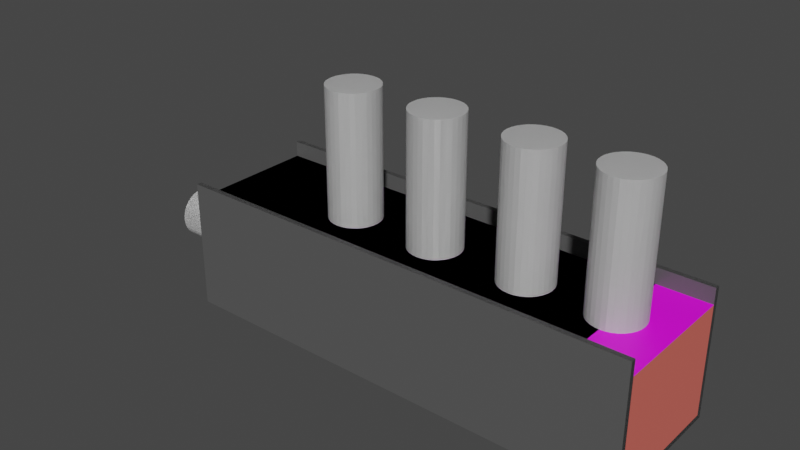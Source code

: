 # Source: rj45_3FB-3MB.blend  (saved by Blender 3.2.14; exported with 4.5.12 LTS)
import bpy
from mathutils import Matrix  # noqa: F401  (used for matrix-valued properties, if any)

bpy.ops.wm.read_factory_settings(use_empty=True)
scene = bpy.context.scene
scene.name = 'Scene'

# ---- collections
col_base = bpy.data.collections.new('base'); scene.collection.children.link(col_base)
col_cables_002 = bpy.data.collections.new('cables.002'); col_base.children.link(col_cables_002)
col_box_002 = bpy.data.collections.new('box.002'); col_base.children.link(col_box_002)
col_rj45_3fb_3mb = bpy.data.collections.new('rj45_3FB-3MB'); scene.collection.children.link(col_rj45_3fb_3mb)
col_3fb_reversed = bpy.data.collections.new('3FB-reversed'); scene.collection.children.link(col_3fb_reversed)
col_rj45_3fb_3mb_reversed = bpy.data.collections.new('rj45_3FB-3MB-reversed'); scene.collection.children.link(col_rj45_3fb_3mb_reversed)

# ---- images (referenced by path relative to the original .blend; pixels are not part of the script)
import os
ASSET_DIR = os.environ.get("B2B_ASSET_DIR", "")  # directory of the original .blend (textures are referenced by path, not embedded)
HERE = os.path.dirname(os.path.abspath(__file__))  # packed textures are extracted next to this script under _unpacked/

def load_image(name, relpath, width, height, colorspace="sRGB"):
    """Load a texture the original file referenced (path relative to the .blend, or extracted next to this script)."""
    p = next((c for c in (os.path.join(HERE, relpath), os.path.join(ASSET_DIR, relpath)) if relpath and os.path.exists(c)), "")
    if p:
        img = bpy.data.images.load(p, check_existing=True)
        img.name = name
    else:  # same state as the original file: an image datablock whose file is absent (Cycles renders it pink)
        img = bpy.data.images.new(name, width, height)
        img.source = "FILE"
        img.filepath = "//" + (relpath or name)
    img.colorspace_settings.name = colorspace
    return img
img_3fb_top_jpg = load_image('3fb-top.jpg', 'ref/3fb-top.jpg', 1024, 1024, 'sRGB')

# ---- materials (node trees are filled in below, after node groups)
mat_clearence = bpy.data.materials.new('clearence')
mat_clearence.use_transparent_shadow = False
mat_clearence.diffuse_color = (0.6038, 0.6038, 0.6038, 0.1357)
mat_shroud = bpy.data.materials.new('shroud')
mat_shroud.alpha_threshold = 0.0
mat_shroud.use_transparent_shadow = False
mat_shroud.diffuse_color = (0.0291, 0.0291, 0.0291, 1.0)
mat_shroud.line_color = (0.0, 0.0, 0.0, 1.0)
mat_core = bpy.data.materials.new('core')
mat_core.alpha_threshold = 0.0
mat_core.use_transparent_shadow = False
mat_core.diffuse_color = (0.8, 0.06279, 0.06279, 1.0)
mat_core.line_color = (0.0, 0.0, 0.0, 1.0)
mat_material_002 = bpy.data.materials.new('Material.002')
mat_material_002.use_transparent_shadow = False

# ---- material node trees
mat_clearence.use_nodes = True; mat_clearence.node_tree.nodes.clear()
_N = mat_clearence.node_tree.nodes; _L = mat_clearence.node_tree.links
n0 = _N.new('ShaderNodeBsdfPrincipled'); n0.name = 'Principled BSDF'; n0.location = (10, 300)
n0.distribution = 'GGX'
n0.subsurface_method = 'RANDOM_WALK_SKIN'
n0.inputs[0].default_value = (0.8, 0.8, 0.8, 0.2143)
n0.inputs[3].default_value = 1.45
n0.inputs[27].default_value = (0.0, 0.0, 0.0, 1.0)
n0.inputs[28].default_value = 1.0
n1 = _N.new('ShaderNodeOutputMaterial'); n1.name = 'Material Output'; n1.location = (300, 300)
_L.new(n0.outputs[0], n1.inputs[0])
n1.is_active_output = True
mat_shroud.use_nodes = True; mat_shroud.node_tree.nodes.clear()
_N = mat_shroud.node_tree.nodes; _L = mat_shroud.node_tree.links
n0 = _N.new('ShaderNodeOutputMaterial'); n0.name = 'Material Output'; n0.location = (300, 300)
n1 = _N.new('ShaderNodeBsdfPrincipled'); n1.name = 'Principled BSDF'; n1.location = (10, 300)
n1.distribution = 'GGX'
n1.subsurface_method = 'BURLEY'
n1.inputs[0].default_value = (0.09851, 0.09851, 0.09851, 1.0)
n1.inputs[2].default_value = 0.4
n1.inputs[3].default_value = 1.45
n1.inputs[27].default_value = (0.0, 0.0, 0.0, 1.0)
n1.inputs[28].default_value = 1.0
_L.new(n1.outputs[0], n0.inputs[0])
n0.is_active_output = True
mat_core.use_nodes = True; mat_core.node_tree.nodes.clear()
_N = mat_core.node_tree.nodes; _L = mat_core.node_tree.links
n0 = _N.new('ShaderNodeOutputMaterial'); n0.name = 'Material Output'; n0.location = (300, 300)
n1 = _N.new('ShaderNodeBsdfPrincipled'); n1.name = 'Principled BSDF'; n1.location = (10, 300)
n1.distribution = 'GGX'
n1.subsurface_method = 'BURLEY'
n1.inputs[0].default_value = (0.8, 0.1554, 0.1222, 1.0)
n1.inputs[2].default_value = 0.4
n1.inputs[3].default_value = 1.45
n1.inputs[27].default_value = (0.0, 0.0, 0.0, 1.0)
n1.inputs[28].default_value = 1.0
_L.new(n1.outputs[0], n0.inputs[0])
n0.is_active_output = True
mat_material_002.use_nodes = True; mat_material_002.node_tree.nodes.clear()
_N = mat_material_002.node_tree.nodes; _L = mat_material_002.node_tree.links
n0 = _N.new('ShaderNodeBsdfPrincipled'); n0.name = 'Principled BSDF'; n0.location = (10, 300)
n0.distribution = 'GGX'
n0.subsurface_method = 'RANDOM_WALK_SKIN'
n0.inputs[3].default_value = 1.45
n0.inputs[27].default_value = (0.0, 0.0, 0.0, 1.0)
n0.inputs[28].default_value = 1.0
n1 = _N.new('ShaderNodeOutputMaterial'); n1.name = 'Material Output'; n1.location = (300, 300)
n2 = _N.new('ShaderNodeTexImage'); n2.name = 'Image Texture'; n2.location = (-280, 280)
n2.image = img_3fb_top_jpg
_L.new(n0.outputs[0], n1.inputs[0])
_L.new(n2.outputs[0], n0.inputs[0])
n1.is_active_output = True

# ---- world
world_world = bpy.data.worlds.new('World'); scene.world = world_world
world_world.use_nodes = True; world_world.node_tree.nodes.clear()
_N = world_world.node_tree.nodes; _L = world_world.node_tree.links
n0 = _N.new('ShaderNodeOutputWorld'); n0.name = 'World Output'; n0.location = (300, 300)
n1 = _N.new('ShaderNodeBackground'); n1.name = 'Background'; n1.location = (10, 300)
n1.inputs[0].default_value = (0.05088, 0.05088, 0.05088, 1.0)
_L.new(n1.outputs[0], n0.inputs[0])
n0.is_active_output = True
world_world.color = (0.05088, 0.05088, 0.05088)
world_world.use_sun_shadow = False
world_world.sun_shadow_jitter_overblur = 0.0

# ---- meshes
me_cylinder_010 = bpy.data.meshes.new('Cylinder.010')
me_cylinder_010.from_pydata([(0.0, 0.01, -0.025), (0.0, 0.01, 0.025), (0.001951, 0.009808, -0.025), (0.001951, 0.009808, 0.025), (0.003827, 0.009239, -0.025), (0.003827, 0.009239, 0.025), (0.005556, 0.008315, -0.025), (0.005556, 0.008315, 0.025), (0.007071, 0.007071, -0.025), (0.007071, 0.007071, 0.025), (0.008315, 0.005556, -0.025), (0.008315, 0.005556, 0.025), (0.009239, 0.003827, -0.025), (0.009239, 0.003827, 0.025), (0.009808, 0.001951, -0.025), (0.009808, 0.001951, 0.025), (0.01, 7.55e-10, -0.025), (0.01, 7.55e-10, 0.025), (0.009808, -0.001951, -0.025), (0.009808, -0.001951, 0.025), (0.009239, -0.003827, -0.025), (0.009239, -0.003827, 0.025), (0.008315, -0.005556, -0.025), (0.008315, -0.005556, 0.025), (0.007071, -0.007071, -0.025), (0.007071, -0.007071, 0.025), (0.005556, -0.008315, -0.025), (0.005556, -0.008315, 0.025), (0.003827, -0.009239, -0.025), (0.003827, -0.009239, 0.025), (0.001951, -0.009808, -0.025), (0.001951, -0.009808, 0.025), (-3.258e-09, -0.01, -0.025), (-3.258e-09, -0.01, 0.025), (-0.001951, -0.009808, -0.025), (-0.001951, -0.009808, 0.025), (-0.003827, -0.009239, -0.025), (-0.003827, -0.009239, 0.025), (-0.005556, -0.008315, -0.025), (-0.005556, -0.008315, 0.025), (-0.007071, -0.007071, -0.025), (-0.007071, -0.007071, 0.025), (-0.008315, -0.005556, -0.025), (-0.008315, -0.005556, 0.025), (-0.009239, -0.003827, -0.025), (-0.009239, -0.003827, 0.025), (-0.009808, -0.001951, -0.025), (-0.009808, -0.001951, 0.025), (-0.01, 9.656e-09, -0.025), (-0.01, 9.656e-09, 0.025), (-0.009808, 0.001951, -0.025), (-0.009808, 0.001951, 0.025), (-0.009239, 0.003827, -0.025), (-0.009239, 0.003827, 0.025), (-0.008315, 0.005556, -0.025), (-0.008315, 0.005556, 0.025), (-0.007071, 0.007071, -0.025), (-0.007071, 0.007071, 0.025), (-0.005556, 0.008315, -0.025), (-0.005556, 0.008315, 0.025), (-0.003827, 0.009239, -0.025), (-0.003827, 0.009239, 0.025), (-0.001951, 0.009808, -0.025), (-0.001951, 0.009808, 0.025)], [], [(0, 1, 3, 2), (2, 3, 5, 4), (4, 5, 7, 6), (6, 7, 9, 8), (8, 9, 11, 10), (10, 11, 13, 12), (12, 13, 15, 14), (14, 15, 17, 16), (16, 17, 19, 18), (18, 19, 21, 20), (20, 21, 23, 22), (22, 23, 25, 24), (24, 25, 27, 26), (26, 27, 29, 28), (28, 29, 31, 30), (30, 31, 33, 32), (32, 33, 35, 34), (34, 35, 37, 36), (36, 37, 39, 38), (38, 39, 41, 40), (40, 41, 43, 42), (42, 43, 45, 44), (44, 45, 47, 46), (46, 47, 49, 48), (48, 49, 51, 50), (50, 51, 53, 52), (52, 53, 55, 54), (54, 55, 57, 56), (56, 57, 59, 58), (58, 59, 61, 60), (3, 1, 63, 61, 59, 57, 55, 53, 51, 49, 47, 45, 43, 41, 39, 37, 35, 33, 31, 29, 27, 25, 23, 21, 19, 17, 15, 13, 11, 9, 7, 5), (60, 61, 63, 62), (62, 63, 1, 0), (0, 2, 4, 6, 8, 10, 12, 14, 16, 18, 20, 22, 24, 26, 28, 30, 32, 34, 36, 38, 40, 42, 44, 46, 48, 50, 52, 54, 56, 58, 60, 62)])
_uv = me_cylinder_010.uv_layers.new(name='UVMap')
_uv.uv.foreach_set('vector', [1.0, 0.5, 1.0, 1.0, 0.9688, 1.0, 0.9688, 0.5, 0.9688, 0.5, 0.9688, 1.0, 0.9375, 1.0, 0.9375, 0.5, 0.9375, 0.5, 0.9375, 1.0, 0.9062, 1.0, 0.9062, 0.5, 0.9062, 0.5, 0.9062, 1.0, 0.875, 1.0, 0.875, 0.5, 0.875, 0.5, 0.875, 1.0, 0.8438, 1.0, 0.8438, 0.5, 0.8438, 0.5, 0.8438, 1.0, 0.8125, 1.0, 0.8125, 0.5, 0.8125, 0.5, 0.8125, 1.0, 0.7812, 1.0, 0.7812, 0.5, 0.7812, 0.5, 0.7812, 1.0, 0.75, 1.0, 0.75, 0.5, 0.75, 0.5, 0.75, 1.0, 0.7188, 1.0, 0.7188, 0.5, 0.7188, 0.5, 0.7188, 1.0, 0.6875, 1.0, 0.6875, 0.5, 0.6875, 0.5, 0.6875, 1.0, 0.6562, 1.0, 0.6562, 0.5, 0.6562, 0.5, 0.6562, 1.0, 0.625, 1.0, 0.625, 0.5, 0.625, 0.5, 0.625, 1.0, 0.5938, 1.0, 0.5938, 0.5, 0.5938, 0.5, 0.5938, 1.0, 0.5625, 1.0, 0.5625, 0.5, 0.5625, 0.5, 0.5625, 1.0, 0.5312, 1.0, 0.5312, 0.5, 0.5312, 0.5, 0.5312, 1.0, 0.5, 1.0, 0.5, 0.5, 0.5, 0.5, 0.5, 1.0, 0.4688, 1.0, 0.4688, 0.5, 0.4688, 0.5, 0.4688, 1.0, 0.4375, 1.0, 0.4375, 0.5, 0.4375, 0.5, 0.4375, 1.0, 0.4062, 1.0, 0.4062, 0.5, 0.4062, 0.5, 0.4062, 1.0, 0.375, 1.0, 0.375, 0.5, 0.375, 0.5, 0.375, 1.0, 0.3438, 1.0, 0.3438, 0.5, 0.3438, 0.5, 0.3438, 1.0, 0.3125, 1.0, 0.3125, 0.5, 0.3125, 0.5, 0.3125, 1.0, 0.2812, 1.0, 0.2812, 0.5, 0.2812, 0.5, 0.2812, 1.0, 0.25, 1.0, 0.25, 0.5, 0.25, 0.5, 0.25, 1.0, 0.2188, 1.0, 0.2188, 0.5, 0.2188, 0.5, 0.2188, 1.0, 0.1875, 1.0, 0.1875, 0.5, 0.1875, 0.5, 0.1875, 1.0, 0.1562, 1.0, 0.1562, 0.5, 0.1562, 0.5, 0.1562, 1.0, 0.125, 1.0, 0.125, 0.5, 0.125, 0.5, 0.125, 1.0, 0.09375, 1.0, 0.09375, 0.5, 0.09375, 0.5, 0.09375, 1.0, 0.0625, 1.0, 0.0625, 0.5, 0.2968, 0.4854, 0.25, 0.49, 0.2032, 0.4854, 0.1582, 0.4717, 0.1167, 0.4496, 0.08029, 0.4197, 0.05045, 0.3833, 0.02827, 0.3418, 0.01461, 0.2968, 0.01, 0.25, 0.01461, 0.2032, 0.02827, 0.1582, 0.05045, 0.1167, 0.08029, 0.08029, 0.1167, 0.05045, 0.1582, 0.02827, 0.2032, 0.01461, 0.25, 0.01, 0.2968, 0.01461, 0.3418, 0.02827, 0.3833, 0.05045, 0.4197, 0.08029, 0.4496, 0.1167, 0.4717, 0.1582, 0.4854, 0.2032, 0.49, 0.25, 0.4854, 0.2968, 0.4717, 0.3418, 0.4496, 0.3833, 0.4197, 0.4197, 0.3833, 0.4496, 0.3418, 0.4717, 0.0625, 0.5, 0.0625, 1.0, 0.03125, 1.0, 0.03125, 0.5, 0.03125, 0.5, 0.03125, 1.0, 0.0, 1.0, 0.0, 0.5, 0.75, 0.49, 0.7968, 0.4854, 0.8418, 0.4717, 0.8833, 0.4496, 0.9197, 0.4197, 0.9496, 0.3833, 0.9717, 0.3418, 0.9854, 0.2968, 0.99, 0.25, 0.9854, 0.2032, 0.9717, 0.1582, 0.9496, 0.1167, 0.9197, 0.08029, 0.8833, 0.05045, 0.8418, 0.02827, 0.7968, 0.01461, 0.75, 0.01, 0.7032, 0.01461, 0.6582, 0.02827, 0.6167, 0.05045, 0.5803, 0.08029, 0.5504, 0.1167, 0.5283, 0.1582, 0.5146, 0.2032, 0.51, 0.25, 0.5146, 0.2968, 0.5283, 0.3418, 0.5504, 0.3833, 0.5803, 0.4197, 0.6167, 0.4496, 0.6582, 0.4717, 0.7032, 0.4854])
me_cylinder_010.materials.append(mat_clearence)
me_cylinder_010.use_remesh_fix_poles = True
me_cylinder_010.use_remesh_preserve_attributes = False
me_cylinder_010.use_mirror_vertex_groups = False
me_cylinder_010.update()
me_cylinder_011 = bpy.data.meshes.new('Cylinder.011')
me_cylinder_011.from_pydata([(0.0, 0.01, -0.025), (0.0, 0.01, 0.025), (0.001951, 0.009808, -0.025), (0.001951, 0.009808, 0.025), (0.003827, 0.009239, -0.025), (0.003827, 0.009239, 0.025), (0.005556, 0.008315, -0.025), (0.005556, 0.008315, 0.025), (0.007071, 0.007071, -0.025), (0.007071, 0.007071, 0.025), (0.008315, 0.005556, -0.025), (0.008315, 0.005556, 0.025), (0.009239, 0.003827, -0.025), (0.009239, 0.003827, 0.025), (0.009808, 0.001951, -0.025), (0.009808, 0.001951, 0.025), (0.01, 7.55e-10, -0.025), (0.01, 7.55e-10, 0.025), (0.009808, -0.001951, -0.025), (0.009808, -0.001951, 0.025), (0.009239, -0.003827, -0.025), (0.009239, -0.003827, 0.025), (0.008315, -0.005556, -0.025), (0.008315, -0.005556, 0.025), (0.007071, -0.007071, -0.025), (0.007071, -0.007071, 0.025), (0.005556, -0.008315, -0.025), (0.005556, -0.008315, 0.025), (0.003827, -0.009239, -0.025), (0.003827, -0.009239, 0.025), (0.001951, -0.009808, -0.025), (0.001951, -0.009808, 0.025), (-3.258e-09, -0.01, -0.025), (-3.258e-09, -0.01, 0.025), (-0.001951, -0.009808, -0.025), (-0.001951, -0.009808, 0.025), (-0.003827, -0.009239, -0.025), (-0.003827, -0.009239, 0.025), (-0.005556, -0.008315, -0.025), (-0.005556, -0.008315, 0.025), (-0.007071, -0.007071, -0.025), (-0.007071, -0.007071, 0.025), (-0.008315, -0.005556, -0.025), (-0.008315, -0.005556, 0.025), (-0.009239, -0.003827, -0.025), (-0.009239, -0.003827, 0.025), (-0.009808, -0.001951, -0.025), (-0.009808, -0.001951, 0.025), (-0.01, 9.656e-09, -0.025), (-0.01, 9.656e-09, 0.025), (-0.009808, 0.001951, -0.025), (-0.009808, 0.001951, 0.025), (-0.009239, 0.003827, -0.025), (-0.009239, 0.003827, 0.025), (-0.008315, 0.005556, -0.025), (-0.008315, 0.005556, 0.025), (-0.007071, 0.007071, -0.025), (-0.007071, 0.007071, 0.025), (-0.005556, 0.008315, -0.025), (-0.005556, 0.008315, 0.025), (-0.003827, 0.009239, -0.025), (-0.003827, 0.009239, 0.025), (-0.001951, 0.009808, -0.025), (-0.001951, 0.009808, 0.025)], [], [(0, 1, 3, 2), (2, 3, 5, 4), (4, 5, 7, 6), (6, 7, 9, 8), (8, 9, 11, 10), (10, 11, 13, 12), (12, 13, 15, 14), (14, 15, 17, 16), (16, 17, 19, 18), (18, 19, 21, 20), (20, 21, 23, 22), (22, 23, 25, 24), (24, 25, 27, 26), (26, 27, 29, 28), (28, 29, 31, 30), (30, 31, 33, 32), (32, 33, 35, 34), (34, 35, 37, 36), (36, 37, 39, 38), (38, 39, 41, 40), (40, 41, 43, 42), (42, 43, 45, 44), (44, 45, 47, 46), (46, 47, 49, 48), (48, 49, 51, 50), (50, 51, 53, 52), (52, 53, 55, 54), (54, 55, 57, 56), (56, 57, 59, 58), (58, 59, 61, 60), (3, 1, 63, 61, 59, 57, 55, 53, 51, 49, 47, 45, 43, 41, 39, 37, 35, 33, 31, 29, 27, 25, 23, 21, 19, 17, 15, 13, 11, 9, 7, 5), (60, 61, 63, 62), (62, 63, 1, 0), (0, 2, 4, 6, 8, 10, 12, 14, 16, 18, 20, 22, 24, 26, 28, 30, 32, 34, 36, 38, 40, 42, 44, 46, 48, 50, 52, 54, 56, 58, 60, 62)])
_uv = me_cylinder_011.uv_layers.new(name='UVMap')
_uv.uv.foreach_set('vector', [1.0, 0.5, 1.0, 1.0, 0.9688, 1.0, 0.9688, 0.5, 0.9688, 0.5, 0.9688, 1.0, 0.9375, 1.0, 0.9375, 0.5, 0.9375, 0.5, 0.9375, 1.0, 0.9062, 1.0, 0.9062, 0.5, 0.9062, 0.5, 0.9062, 1.0, 0.875, 1.0, 0.875, 0.5, 0.875, 0.5, 0.875, 1.0, 0.8438, 1.0, 0.8438, 0.5, 0.8438, 0.5, 0.8438, 1.0, 0.8125, 1.0, 0.8125, 0.5, 0.8125, 0.5, 0.8125, 1.0, 0.7812, 1.0, 0.7812, 0.5, 0.7812, 0.5, 0.7812, 1.0, 0.75, 1.0, 0.75, 0.5, 0.75, 0.5, 0.75, 1.0, 0.7188, 1.0, 0.7188, 0.5, 0.7188, 0.5, 0.7188, 1.0, 0.6875, 1.0, 0.6875, 0.5, 0.6875, 0.5, 0.6875, 1.0, 0.6562, 1.0, 0.6562, 0.5, 0.6562, 0.5, 0.6562, 1.0, 0.625, 1.0, 0.625, 0.5, 0.625, 0.5, 0.625, 1.0, 0.5938, 1.0, 0.5938, 0.5, 0.5938, 0.5, 0.5938, 1.0, 0.5625, 1.0, 0.5625, 0.5, 0.5625, 0.5, 0.5625, 1.0, 0.5312, 1.0, 0.5312, 0.5, 0.5312, 0.5, 0.5312, 1.0, 0.5, 1.0, 0.5, 0.5, 0.5, 0.5, 0.5, 1.0, 0.4688, 1.0, 0.4688, 0.5, 0.4688, 0.5, 0.4688, 1.0, 0.4375, 1.0, 0.4375, 0.5, 0.4375, 0.5, 0.4375, 1.0, 0.4062, 1.0, 0.4062, 0.5, 0.4062, 0.5, 0.4062, 1.0, 0.375, 1.0, 0.375, 0.5, 0.375, 0.5, 0.375, 1.0, 0.3438, 1.0, 0.3438, 0.5, 0.3438, 0.5, 0.3438, 1.0, 0.3125, 1.0, 0.3125, 0.5, 0.3125, 0.5, 0.3125, 1.0, 0.2812, 1.0, 0.2812, 0.5, 0.2812, 0.5, 0.2812, 1.0, 0.25, 1.0, 0.25, 0.5, 0.25, 0.5, 0.25, 1.0, 0.2188, 1.0, 0.2188, 0.5, 0.2188, 0.5, 0.2188, 1.0, 0.1875, 1.0, 0.1875, 0.5, 0.1875, 0.5, 0.1875, 1.0, 0.1562, 1.0, 0.1562, 0.5, 0.1562, 0.5, 0.1562, 1.0, 0.125, 1.0, 0.125, 0.5, 0.125, 0.5, 0.125, 1.0, 0.09375, 1.0, 0.09375, 0.5, 0.09375, 0.5, 0.09375, 1.0, 0.0625, 1.0, 0.0625, 0.5, 0.2968, 0.4854, 0.25, 0.49, 0.2032, 0.4854, 0.1582, 0.4717, 0.1167, 0.4496, 0.08029, 0.4197, 0.05045, 0.3833, 0.02827, 0.3418, 0.01461, 0.2968, 0.01, 0.25, 0.01461, 0.2032, 0.02827, 0.1582, 0.05045, 0.1167, 0.08029, 0.08029, 0.1167, 0.05045, 0.1582, 0.02827, 0.2032, 0.01461, 0.25, 0.01, 0.2968, 0.01461, 0.3418, 0.02827, 0.3833, 0.05045, 0.4197, 0.08029, 0.4496, 0.1167, 0.4717, 0.1582, 0.4854, 0.2032, 0.49, 0.25, 0.4854, 0.2968, 0.4717, 0.3418, 0.4496, 0.3833, 0.4197, 0.4197, 0.3833, 0.4496, 0.3418, 0.4717, 0.0625, 0.5, 0.0625, 1.0, 0.03125, 1.0, 0.03125, 0.5, 0.03125, 0.5, 0.03125, 1.0, 0.0, 1.0, 0.0, 0.5, 0.75, 0.49, 0.7968, 0.4854, 0.8418, 0.4717, 0.8833, 0.4496, 0.9197, 0.4197, 0.9496, 0.3833, 0.9717, 0.3418, 0.9854, 0.2968, 0.99, 0.25, 0.9854, 0.2032, 0.9717, 0.1582, 0.9496, 0.1167, 0.9197, 0.08029, 0.8833, 0.05045, 0.8418, 0.02827, 0.7968, 0.01461, 0.75, 0.01, 0.7032, 0.01461, 0.6582, 0.02827, 0.6167, 0.05045, 0.5803, 0.08029, 0.5504, 0.1167, 0.5283, 0.1582, 0.5146, 0.2032, 0.51, 0.25, 0.5146, 0.2968, 0.5283, 0.3418, 0.5504, 0.3833, 0.5803, 0.4197, 0.6167, 0.4496, 0.6582, 0.4717, 0.7032, 0.4854])
me_cylinder_011.materials.append(mat_clearence)
me_cylinder_011.use_remesh_fix_poles = True
me_cylinder_011.use_remesh_preserve_attributes = False
me_cylinder_011.use_mirror_vertex_groups = False
me_cylinder_011.update()
me_cylinder_012 = bpy.data.meshes.new('Cylinder.012')
me_cylinder_012.from_pydata([(0.0, 0.01, -0.025), (0.0, 0.01, 0.025), (0.001951, 0.009808, -0.025), (0.001951, 0.009808, 0.025), (0.003827, 0.009239, -0.025), (0.003827, 0.009239, 0.025), (0.005556, 0.008315, -0.025), (0.005556, 0.008315, 0.025), (0.007071, 0.007071, -0.025), (0.007071, 0.007071, 0.025), (0.008315, 0.005556, -0.025), (0.008315, 0.005556, 0.025), (0.009239, 0.003827, -0.025), (0.009239, 0.003827, 0.025), (0.009808, 0.001951, -0.025), (0.009808, 0.001951, 0.025), (0.01, 7.55e-10, -0.025), (0.01, 7.55e-10, 0.025), (0.009808, -0.001951, -0.025), (0.009808, -0.001951, 0.025), (0.009239, -0.003827, -0.025), (0.009239, -0.003827, 0.025), (0.008315, -0.005556, -0.025), (0.008315, -0.005556, 0.025), (0.007071, -0.007071, -0.025), (0.007071, -0.007071, 0.025), (0.005556, -0.008315, -0.025), (0.005556, -0.008315, 0.025), (0.003827, -0.009239, -0.025), (0.003827, -0.009239, 0.025), (0.001951, -0.009808, -0.025), (0.001951, -0.009808, 0.025), (-3.258e-09, -0.01, -0.025), (-3.258e-09, -0.01, 0.025), (-0.001951, -0.009808, -0.025), (-0.001951, -0.009808, 0.025), (-0.003827, -0.009239, -0.025), (-0.003827, -0.009239, 0.025), (-0.005556, -0.008315, -0.025), (-0.005556, -0.008315, 0.025), (-0.007071, -0.007071, -0.025), (-0.007071, -0.007071, 0.025), (-0.008315, -0.005556, -0.025), (-0.008315, -0.005556, 0.025), (-0.009239, -0.003827, -0.025), (-0.009239, -0.003827, 0.025), (-0.009808, -0.001951, -0.025), (-0.009808, -0.001951, 0.025), (-0.01, 9.656e-09, -0.025), (-0.01, 9.656e-09, 0.025), (-0.009808, 0.001951, -0.025), (-0.009808, 0.001951, 0.025), (-0.009239, 0.003827, -0.025), (-0.009239, 0.003827, 0.025), (-0.008315, 0.005556, -0.025), (-0.008315, 0.005556, 0.025), (-0.007071, 0.007071, -0.025), (-0.007071, 0.007071, 0.025), (-0.005556, 0.008315, -0.025), (-0.005556, 0.008315, 0.025), (-0.003827, 0.009239, -0.025), (-0.003827, 0.009239, 0.025), (-0.001951, 0.009808, -0.025), (-0.001951, 0.009808, 0.025)], [], [(0, 1, 3, 2), (2, 3, 5, 4), (4, 5, 7, 6), (6, 7, 9, 8), (8, 9, 11, 10), (10, 11, 13, 12), (12, 13, 15, 14), (14, 15, 17, 16), (16, 17, 19, 18), (18, 19, 21, 20), (20, 21, 23, 22), (22, 23, 25, 24), (24, 25, 27, 26), (26, 27, 29, 28), (28, 29, 31, 30), (30, 31, 33, 32), (32, 33, 35, 34), (34, 35, 37, 36), (36, 37, 39, 38), (38, 39, 41, 40), (40, 41, 43, 42), (42, 43, 45, 44), (44, 45, 47, 46), (46, 47, 49, 48), (48, 49, 51, 50), (50, 51, 53, 52), (52, 53, 55, 54), (54, 55, 57, 56), (56, 57, 59, 58), (58, 59, 61, 60), (3, 1, 63, 61, 59, 57, 55, 53, 51, 49, 47, 45, 43, 41, 39, 37, 35, 33, 31, 29, 27, 25, 23, 21, 19, 17, 15, 13, 11, 9, 7, 5), (60, 61, 63, 62), (62, 63, 1, 0), (0, 2, 4, 6, 8, 10, 12, 14, 16, 18, 20, 22, 24, 26, 28, 30, 32, 34, 36, 38, 40, 42, 44, 46, 48, 50, 52, 54, 56, 58, 60, 62)])
_uv = me_cylinder_012.uv_layers.new(name='UVMap')
_uv.uv.foreach_set('vector', [1.0, 0.5, 1.0, 1.0, 0.9688, 1.0, 0.9688, 0.5, 0.9688, 0.5, 0.9688, 1.0, 0.9375, 1.0, 0.9375, 0.5, 0.9375, 0.5, 0.9375, 1.0, 0.9062, 1.0, 0.9062, 0.5, 0.9062, 0.5, 0.9062, 1.0, 0.875, 1.0, 0.875, 0.5, 0.875, 0.5, 0.875, 1.0, 0.8438, 1.0, 0.8438, 0.5, 0.8438, 0.5, 0.8438, 1.0, 0.8125, 1.0, 0.8125, 0.5, 0.8125, 0.5, 0.8125, 1.0, 0.7812, 1.0, 0.7812, 0.5, 0.7812, 0.5, 0.7812, 1.0, 0.75, 1.0, 0.75, 0.5, 0.75, 0.5, 0.75, 1.0, 0.7188, 1.0, 0.7188, 0.5, 0.7188, 0.5, 0.7188, 1.0, 0.6875, 1.0, 0.6875, 0.5, 0.6875, 0.5, 0.6875, 1.0, 0.6562, 1.0, 0.6562, 0.5, 0.6562, 0.5, 0.6562, 1.0, 0.625, 1.0, 0.625, 0.5, 0.625, 0.5, 0.625, 1.0, 0.5938, 1.0, 0.5938, 0.5, 0.5938, 0.5, 0.5938, 1.0, 0.5625, 1.0, 0.5625, 0.5, 0.5625, 0.5, 0.5625, 1.0, 0.5312, 1.0, 0.5312, 0.5, 0.5312, 0.5, 0.5312, 1.0, 0.5, 1.0, 0.5, 0.5, 0.5, 0.5, 0.5, 1.0, 0.4688, 1.0, 0.4688, 0.5, 0.4688, 0.5, 0.4688, 1.0, 0.4375, 1.0, 0.4375, 0.5, 0.4375, 0.5, 0.4375, 1.0, 0.4062, 1.0, 0.4062, 0.5, 0.4062, 0.5, 0.4062, 1.0, 0.375, 1.0, 0.375, 0.5, 0.375, 0.5, 0.375, 1.0, 0.3438, 1.0, 0.3438, 0.5, 0.3438, 0.5, 0.3438, 1.0, 0.3125, 1.0, 0.3125, 0.5, 0.3125, 0.5, 0.3125, 1.0, 0.2812, 1.0, 0.2812, 0.5, 0.2812, 0.5, 0.2812, 1.0, 0.25, 1.0, 0.25, 0.5, 0.25, 0.5, 0.25, 1.0, 0.2188, 1.0, 0.2188, 0.5, 0.2188, 0.5, 0.2188, 1.0, 0.1875, 1.0, 0.1875, 0.5, 0.1875, 0.5, 0.1875, 1.0, 0.1562, 1.0, 0.1562, 0.5, 0.1562, 0.5, 0.1562, 1.0, 0.125, 1.0, 0.125, 0.5, 0.125, 0.5, 0.125, 1.0, 0.09375, 1.0, 0.09375, 0.5, 0.09375, 0.5, 0.09375, 1.0, 0.0625, 1.0, 0.0625, 0.5, 0.2968, 0.4854, 0.25, 0.49, 0.2032, 0.4854, 0.1582, 0.4717, 0.1167, 0.4496, 0.08029, 0.4197, 0.05045, 0.3833, 0.02827, 0.3418, 0.01461, 0.2968, 0.01, 0.25, 0.01461, 0.2032, 0.02827, 0.1582, 0.05045, 0.1167, 0.08029, 0.08029, 0.1167, 0.05045, 0.1582, 0.02827, 0.2032, 0.01461, 0.25, 0.01, 0.2968, 0.01461, 0.3418, 0.02827, 0.3833, 0.05045, 0.4197, 0.08029, 0.4496, 0.1167, 0.4717, 0.1582, 0.4854, 0.2032, 0.49, 0.25, 0.4854, 0.2968, 0.4717, 0.3418, 0.4496, 0.3833, 0.4197, 0.4197, 0.3833, 0.4496, 0.3418, 0.4717, 0.0625, 0.5, 0.0625, 1.0, 0.03125, 1.0, 0.03125, 0.5, 0.03125, 0.5, 0.03125, 1.0, 0.0, 1.0, 0.0, 0.5, 0.75, 0.49, 0.7968, 0.4854, 0.8418, 0.4717, 0.8833, 0.4496, 0.9197, 0.4197, 0.9496, 0.3833, 0.9717, 0.3418, 0.9854, 0.2968, 0.99, 0.25, 0.9854, 0.2032, 0.9717, 0.1582, 0.9496, 0.1167, 0.9197, 0.08029, 0.8833, 0.05045, 0.8418, 0.02827, 0.7968, 0.01461, 0.75, 0.01, 0.7032, 0.01461, 0.6582, 0.02827, 0.6167, 0.05045, 0.5803, 0.08029, 0.5504, 0.1167, 0.5283, 0.1582, 0.5146, 0.2032, 0.51, 0.25, 0.5146, 0.2968, 0.5283, 0.3418, 0.5504, 0.3833, 0.5803, 0.4197, 0.6167, 0.4496, 0.6582, 0.4717, 0.7032, 0.4854])
me_cylinder_012.materials.append(mat_clearence)
me_cylinder_012.use_remesh_fix_poles = True
me_cylinder_012.use_remesh_preserve_attributes = False
me_cylinder_012.use_mirror_vertex_groups = False
me_cylinder_012.update()
me_cylinder_013 = bpy.data.meshes.new('Cylinder.013')
me_cylinder_013.from_pydata([(0.0, 0.01, -0.025), (0.0, 0.01, 0.025), (0.001951, 0.009808, -0.025), (0.001951, 0.009808, 0.025), (0.003827, 0.009239, -0.025), (0.003827, 0.009239, 0.025), (0.005556, 0.008315, -0.025), (0.005556, 0.008315, 0.025), (0.007071, 0.007071, -0.025), (0.007071, 0.007071, 0.025), (0.008315, 0.005556, -0.025), (0.008315, 0.005556, 0.025), (0.009239, 0.003827, -0.025), (0.009239, 0.003827, 0.025), (0.009808, 0.001951, -0.025), (0.009808, 0.001951, 0.025), (0.01, 7.55e-10, -0.025), (0.01, 7.55e-10, 0.025), (0.009808, -0.001951, -0.025), (0.009808, -0.001951, 0.025), (0.009239, -0.003827, -0.025), (0.009239, -0.003827, 0.025), (0.008315, -0.005556, -0.025), (0.008315, -0.005556, 0.025), (0.007071, -0.007071, -0.025), (0.007071, -0.007071, 0.025), (0.005556, -0.008315, -0.025), (0.005556, -0.008315, 0.025), (0.003827, -0.009239, -0.025), (0.003827, -0.009239, 0.025), (0.001951, -0.009808, -0.025), (0.001951, -0.009808, 0.025), (-3.258e-09, -0.01, -0.025), (-3.258e-09, -0.01, 0.025), (-0.001951, -0.009808, -0.025), (-0.001951, -0.009808, 0.025), (-0.003827, -0.009239, -0.025), (-0.003827, -0.009239, 0.025), (-0.005556, -0.008315, -0.025), (-0.005556, -0.008315, 0.025), (-0.007071, -0.007071, -0.025), (-0.007071, -0.007071, 0.025), (-0.008315, -0.005556, -0.025), (-0.008315, -0.005556, 0.025), (-0.009239, -0.003827, -0.025), (-0.009239, -0.003827, 0.025), (-0.009808, -0.001951, -0.025), (-0.009808, -0.001951, 0.025), (-0.01, 9.656e-09, -0.025), (-0.01, 9.656e-09, 0.025), (-0.009808, 0.001951, -0.025), (-0.009808, 0.001951, 0.025), (-0.009239, 0.003827, -0.025), (-0.009239, 0.003827, 0.025), (-0.008315, 0.005556, -0.025), (-0.008315, 0.005556, 0.025), (-0.007071, 0.007071, -0.025), (-0.007071, 0.007071, 0.025), (-0.005556, 0.008315, -0.025), (-0.005556, 0.008315, 0.025), (-0.003827, 0.009239, -0.025), (-0.003827, 0.009239, 0.025), (-0.001951, 0.009808, -0.025), (-0.001951, 0.009808, 0.025)], [], [(0, 1, 3, 2), (2, 3, 5, 4), (4, 5, 7, 6), (6, 7, 9, 8), (8, 9, 11, 10), (10, 11, 13, 12), (12, 13, 15, 14), (14, 15, 17, 16), (16, 17, 19, 18), (18, 19, 21, 20), (20, 21, 23, 22), (22, 23, 25, 24), (24, 25, 27, 26), (26, 27, 29, 28), (28, 29, 31, 30), (30, 31, 33, 32), (32, 33, 35, 34), (34, 35, 37, 36), (36, 37, 39, 38), (38, 39, 41, 40), (40, 41, 43, 42), (42, 43, 45, 44), (44, 45, 47, 46), (46, 47, 49, 48), (48, 49, 51, 50), (50, 51, 53, 52), (52, 53, 55, 54), (54, 55, 57, 56), (56, 57, 59, 58), (58, 59, 61, 60), (3, 1, 63, 61, 59, 57, 55, 53, 51, 49, 47, 45, 43, 41, 39, 37, 35, 33, 31, 29, 27, 25, 23, 21, 19, 17, 15, 13, 11, 9, 7, 5), (60, 61, 63, 62), (62, 63, 1, 0), (0, 2, 4, 6, 8, 10, 12, 14, 16, 18, 20, 22, 24, 26, 28, 30, 32, 34, 36, 38, 40, 42, 44, 46, 48, 50, 52, 54, 56, 58, 60, 62)])
_uv = me_cylinder_013.uv_layers.new(name='UVMap')
_uv.uv.foreach_set('vector', [1.0, 0.5, 1.0, 1.0, 0.9688, 1.0, 0.9688, 0.5, 0.9688, 0.5, 0.9688, 1.0, 0.9375, 1.0, 0.9375, 0.5, 0.9375, 0.5, 0.9375, 1.0, 0.9062, 1.0, 0.9062, 0.5, 0.9062, 0.5, 0.9062, 1.0, 0.875, 1.0, 0.875, 0.5, 0.875, 0.5, 0.875, 1.0, 0.8438, 1.0, 0.8438, 0.5, 0.8438, 0.5, 0.8438, 1.0, 0.8125, 1.0, 0.8125, 0.5, 0.8125, 0.5, 0.8125, 1.0, 0.7812, 1.0, 0.7812, 0.5, 0.7812, 0.5, 0.7812, 1.0, 0.75, 1.0, 0.75, 0.5, 0.75, 0.5, 0.75, 1.0, 0.7188, 1.0, 0.7188, 0.5, 0.7188, 0.5, 0.7188, 1.0, 0.6875, 1.0, 0.6875, 0.5, 0.6875, 0.5, 0.6875, 1.0, 0.6562, 1.0, 0.6562, 0.5, 0.6562, 0.5, 0.6562, 1.0, 0.625, 1.0, 0.625, 0.5, 0.625, 0.5, 0.625, 1.0, 0.5938, 1.0, 0.5938, 0.5, 0.5938, 0.5, 0.5938, 1.0, 0.5625, 1.0, 0.5625, 0.5, 0.5625, 0.5, 0.5625, 1.0, 0.5312, 1.0, 0.5312, 0.5, 0.5312, 0.5, 0.5312, 1.0, 0.5, 1.0, 0.5, 0.5, 0.5, 0.5, 0.5, 1.0, 0.4688, 1.0, 0.4688, 0.5, 0.4688, 0.5, 0.4688, 1.0, 0.4375, 1.0, 0.4375, 0.5, 0.4375, 0.5, 0.4375, 1.0, 0.4062, 1.0, 0.4062, 0.5, 0.4062, 0.5, 0.4062, 1.0, 0.375, 1.0, 0.375, 0.5, 0.375, 0.5, 0.375, 1.0, 0.3438, 1.0, 0.3438, 0.5, 0.3438, 0.5, 0.3438, 1.0, 0.3125, 1.0, 0.3125, 0.5, 0.3125, 0.5, 0.3125, 1.0, 0.2812, 1.0, 0.2812, 0.5, 0.2812, 0.5, 0.2812, 1.0, 0.25, 1.0, 0.25, 0.5, 0.25, 0.5, 0.25, 1.0, 0.2188, 1.0, 0.2188, 0.5, 0.2188, 0.5, 0.2188, 1.0, 0.1875, 1.0, 0.1875, 0.5, 0.1875, 0.5, 0.1875, 1.0, 0.1562, 1.0, 0.1562, 0.5, 0.1562, 0.5, 0.1562, 1.0, 0.125, 1.0, 0.125, 0.5, 0.125, 0.5, 0.125, 1.0, 0.09375, 1.0, 0.09375, 0.5, 0.09375, 0.5, 0.09375, 1.0, 0.0625, 1.0, 0.0625, 0.5, 0.2968, 0.4854, 0.25, 0.49, 0.2032, 0.4854, 0.1582, 0.4717, 0.1167, 0.4496, 0.08029, 0.4197, 0.05045, 0.3833, 0.02827, 0.3418, 0.01461, 0.2968, 0.01, 0.25, 0.01461, 0.2032, 0.02827, 0.1582, 0.05045, 0.1167, 0.08029, 0.08029, 0.1167, 0.05045, 0.1582, 0.02827, 0.2032, 0.01461, 0.25, 0.01, 0.2968, 0.01461, 0.3418, 0.02827, 0.3833, 0.05045, 0.4197, 0.08029, 0.4496, 0.1167, 0.4717, 0.1582, 0.4854, 0.2032, 0.49, 0.25, 0.4854, 0.2968, 0.4717, 0.3418, 0.4496, 0.3833, 0.4197, 0.4197, 0.3833, 0.4496, 0.3418, 0.4717, 0.0625, 0.5, 0.0625, 1.0, 0.03125, 1.0, 0.03125, 0.5, 0.03125, 0.5, 0.03125, 1.0, 0.0, 1.0, 0.0, 0.5, 0.75, 0.49, 0.7968, 0.4854, 0.8418, 0.4717, 0.8833, 0.4496, 0.9197, 0.4197, 0.9496, 0.3833, 0.9717, 0.3418, 0.9854, 0.2968, 0.99, 0.25, 0.9854, 0.2032, 0.9717, 0.1582, 0.9496, 0.1167, 0.9197, 0.08029, 0.8833, 0.05045, 0.8418, 0.02827, 0.7968, 0.01461, 0.75, 0.01, 0.7032, 0.01461, 0.6582, 0.02827, 0.6167, 0.05045, 0.5803, 0.08029, 0.5504, 0.1167, 0.5283, 0.1582, 0.5146, 0.2032, 0.51, 0.25, 0.5146, 0.2968, 0.5283, 0.3418, 0.5504, 0.3833, 0.5803, 0.4197, 0.6167, 0.4496, 0.6582, 0.4717, 0.7032, 0.4854])
me_cylinder_013.materials.append(mat_clearence)
me_cylinder_013.use_remesh_fix_poles = True
me_cylinder_013.use_remesh_preserve_attributes = False
me_cylinder_013.use_mirror_vertex_groups = False
me_cylinder_013.update()
me_cylinder_014 = bpy.data.meshes.new('Cylinder.014')
me_cylinder_014.from_pydata([(0.0, 0.01, -0.025), (0.0, 0.01, 0.025), (0.001951, 0.009808, -0.025), (0.001951, 0.009808, 0.025), (0.003827, 0.009239, -0.025), (0.003827, 0.009239, 0.025), (0.005556, 0.008315, -0.025), (0.005556, 0.008315, 0.025), (0.007071, 0.007071, -0.025), (0.007071, 0.007071, 0.025), (0.008315, 0.005556, -0.025), (0.008315, 0.005556, 0.025), (0.009239, 0.003827, -0.025), (0.009239, 0.003827, 0.025), (0.009808, 0.001951, -0.025), (0.009808, 0.001951, 0.025), (0.01, 7.55e-10, -0.025), (0.01, 7.55e-10, 0.025), (0.009808, -0.001951, -0.025), (0.009808, -0.001951, 0.025), (0.009239, -0.003827, -0.025), (0.009239, -0.003827, 0.025), (0.008315, -0.005556, -0.025), (0.008315, -0.005556, 0.025), (0.007071, -0.007071, -0.025), (0.007071, -0.007071, 0.025), (0.005556, -0.008315, -0.025), (0.005556, -0.008315, 0.025), (0.003827, -0.009239, -0.025), (0.003827, -0.009239, 0.025), (0.001951, -0.009808, -0.025), (0.001951, -0.009808, 0.025), (-3.258e-09, -0.01, -0.025), (-3.258e-09, -0.01, 0.025), (-0.001951, -0.009808, -0.025), (-0.001951, -0.009808, 0.025), (-0.003827, -0.009239, -0.025), (-0.003827, -0.009239, 0.025), (-0.005556, -0.008315, -0.025), (-0.005556, -0.008315, 0.025), (-0.007071, -0.007071, -0.025), (-0.007071, -0.007071, 0.025), (-0.008315, -0.005556, -0.025), (-0.008315, -0.005556, 0.025), (-0.009239, -0.003827, -0.025), (-0.009239, -0.003827, 0.025), (-0.009808, -0.001951, -0.025), (-0.009808, -0.001951, 0.025), (-0.01, 9.656e-09, -0.025), (-0.01, 9.656e-09, 0.025), (-0.009808, 0.001951, -0.025), (-0.009808, 0.001951, 0.025), (-0.009239, 0.003827, -0.025), (-0.009239, 0.003827, 0.025), (-0.008315, 0.005556, -0.025), (-0.008315, 0.005556, 0.025), (-0.007071, 0.007071, -0.025), (-0.007071, 0.007071, 0.025), (-0.005556, 0.008315, -0.025), (-0.005556, 0.008315, 0.025), (-0.003827, 0.009239, -0.025), (-0.003827, 0.009239, 0.025), (-0.001951, 0.009808, -0.025), (-0.001951, 0.009808, 0.025)], [], [(0, 1, 3, 2), (2, 3, 5, 4), (4, 5, 7, 6), (6, 7, 9, 8), (8, 9, 11, 10), (10, 11, 13, 12), (12, 13, 15, 14), (14, 15, 17, 16), (16, 17, 19, 18), (18, 19, 21, 20), (20, 21, 23, 22), (22, 23, 25, 24), (24, 25, 27, 26), (26, 27, 29, 28), (28, 29, 31, 30), (30, 31, 33, 32), (32, 33, 35, 34), (34, 35, 37, 36), (36, 37, 39, 38), (38, 39, 41, 40), (40, 41, 43, 42), (42, 43, 45, 44), (44, 45, 47, 46), (46, 47, 49, 48), (48, 49, 51, 50), (50, 51, 53, 52), (52, 53, 55, 54), (54, 55, 57, 56), (56, 57, 59, 58), (58, 59, 61, 60), (3, 1, 63, 61, 59, 57, 55, 53, 51, 49, 47, 45, 43, 41, 39, 37, 35, 33, 31, 29, 27, 25, 23, 21, 19, 17, 15, 13, 11, 9, 7, 5), (60, 61, 63, 62), (62, 63, 1, 0), (0, 2, 4, 6, 8, 10, 12, 14, 16, 18, 20, 22, 24, 26, 28, 30, 32, 34, 36, 38, 40, 42, 44, 46, 48, 50, 52, 54, 56, 58, 60, 62)])
_uv = me_cylinder_014.uv_layers.new(name='UVMap')
_uv.uv.foreach_set('vector', [1.0, 0.5, 1.0, 1.0, 0.9688, 1.0, 0.9688, 0.5, 0.9688, 0.5, 0.9688, 1.0, 0.9375, 1.0, 0.9375, 0.5, 0.9375, 0.5, 0.9375, 1.0, 0.9062, 1.0, 0.9062, 0.5, 0.9062, 0.5, 0.9062, 1.0, 0.875, 1.0, 0.875, 0.5, 0.875, 0.5, 0.875, 1.0, 0.8438, 1.0, 0.8438, 0.5, 0.8438, 0.5, 0.8438, 1.0, 0.8125, 1.0, 0.8125, 0.5, 0.8125, 0.5, 0.8125, 1.0, 0.7812, 1.0, 0.7812, 0.5, 0.7812, 0.5, 0.7812, 1.0, 0.75, 1.0, 0.75, 0.5, 0.75, 0.5, 0.75, 1.0, 0.7188, 1.0, 0.7188, 0.5, 0.7188, 0.5, 0.7188, 1.0, 0.6875, 1.0, 0.6875, 0.5, 0.6875, 0.5, 0.6875, 1.0, 0.6562, 1.0, 0.6562, 0.5, 0.6562, 0.5, 0.6562, 1.0, 0.625, 1.0, 0.625, 0.5, 0.625, 0.5, 0.625, 1.0, 0.5938, 1.0, 0.5938, 0.5, 0.5938, 0.5, 0.5938, 1.0, 0.5625, 1.0, 0.5625, 0.5, 0.5625, 0.5, 0.5625, 1.0, 0.5312, 1.0, 0.5312, 0.5, 0.5312, 0.5, 0.5312, 1.0, 0.5, 1.0, 0.5, 0.5, 0.5, 0.5, 0.5, 1.0, 0.4688, 1.0, 0.4688, 0.5, 0.4688, 0.5, 0.4688, 1.0, 0.4375, 1.0, 0.4375, 0.5, 0.4375, 0.5, 0.4375, 1.0, 0.4062, 1.0, 0.4062, 0.5, 0.4062, 0.5, 0.4062, 1.0, 0.375, 1.0, 0.375, 0.5, 0.375, 0.5, 0.375, 1.0, 0.3438, 1.0, 0.3438, 0.5, 0.3438, 0.5, 0.3438, 1.0, 0.3125, 1.0, 0.3125, 0.5, 0.3125, 0.5, 0.3125, 1.0, 0.2812, 1.0, 0.2812, 0.5, 0.2812, 0.5, 0.2812, 1.0, 0.25, 1.0, 0.25, 0.5, 0.25, 0.5, 0.25, 1.0, 0.2188, 1.0, 0.2188, 0.5, 0.2188, 0.5, 0.2188, 1.0, 0.1875, 1.0, 0.1875, 0.5, 0.1875, 0.5, 0.1875, 1.0, 0.1562, 1.0, 0.1562, 0.5, 0.1562, 0.5, 0.1562, 1.0, 0.125, 1.0, 0.125, 0.5, 0.125, 0.5, 0.125, 1.0, 0.09375, 1.0, 0.09375, 0.5, 0.09375, 0.5, 0.09375, 1.0, 0.0625, 1.0, 0.0625, 0.5, 0.2968, 0.4854, 0.25, 0.49, 0.2032, 0.4854, 0.1582, 0.4717, 0.1167, 0.4496, 0.08029, 0.4197, 0.05045, 0.3833, 0.02827, 0.3418, 0.01461, 0.2968, 0.01, 0.25, 0.01461, 0.2032, 0.02827, 0.1582, 0.05045, 0.1167, 0.08029, 0.08029, 0.1167, 0.05045, 0.1582, 0.02827, 0.2032, 0.01461, 0.25, 0.01, 0.2968, 0.01461, 0.3418, 0.02827, 0.3833, 0.05045, 0.4197, 0.08029, 0.4496, 0.1167, 0.4717, 0.1582, 0.4854, 0.2032, 0.49, 0.25, 0.4854, 0.2968, 0.4717, 0.3418, 0.4496, 0.3833, 0.4197, 0.4197, 0.3833, 0.4496, 0.3418, 0.4717, 0.0625, 0.5, 0.0625, 1.0, 0.03125, 1.0, 0.03125, 0.5, 0.03125, 0.5, 0.03125, 1.0, 0.0, 1.0, 0.0, 0.5, 0.75, 0.49, 0.7968, 0.4854, 0.8418, 0.4717, 0.8833, 0.4496, 0.9197, 0.4197, 0.9496, 0.3833, 0.9717, 0.3418, 0.9854, 0.2968, 0.99, 0.25, 0.9854, 0.2032, 0.9717, 0.1582, 0.9496, 0.1167, 0.9197, 0.08029, 0.8833, 0.05045, 0.8418, 0.02827, 0.7968, 0.01461, 0.75, 0.01, 0.7032, 0.01461, 0.6582, 0.02827, 0.6167, 0.05045, 0.5803, 0.08029, 0.5504, 0.1167, 0.5283, 0.1582, 0.5146, 0.2032, 0.51, 0.25, 0.5146, 0.2968, 0.5283, 0.3418, 0.5504, 0.3833, 0.5803, 0.4197, 0.6167, 0.4496, 0.6582, 0.4717, 0.7032, 0.4854])
me_cylinder_014.materials.append(mat_clearence)
me_cylinder_014.use_remesh_fix_poles = True
me_cylinder_014.use_remesh_preserve_attributes = False
me_cylinder_014.use_mirror_vertex_groups = False
me_cylinder_014.update()
me_cube_011 = bpy.data.meshes.new('Cube.011')
me_cube_011.from_pydata([(0.09, 0.027, 0.05), (0.09, 0.027, 0.0), (0.09, -0.027, 0.05), (0.09, -0.027, 0.0), (-0.09, 0.027, 0.05), (-0.09, 0.027, 0.0), (-0.09, -0.027, 0.05), (-0.09, -0.027, 0.0)], [], [(0, 4, 6, 2), (3, 2, 6, 7), (7, 6, 4, 5), (5, 1, 3, 7), (1, 0, 2, 3), (5, 4, 0, 1)])
_uv = me_cube_011.uv_layers.new(name='UVMap')
_uv.uv.foreach_set('vector', [0.625, 0.5, 0.875, 0.5, 0.875, 0.75, 0.625, 0.75, 0.375, 0.75, 0.625, 0.75, 0.625, 1.0, 0.375, 1.0, 0.375, 0.0, 0.625, 0.0, 0.625, 0.25, 0.375, 0.25, 0.125, 0.5, 0.375, 0.5, 0.375, 0.75, 0.125, 0.75, 0.375, 0.5, 0.625, 0.5, 0.625, 0.75, 0.375, 0.75, 0.375, 0.25, 0.625, 0.25, 0.625, 0.5, 0.375, 0.5])
me_cube_011.materials.append(mat_shroud)
me_cube_011.use_remesh_preserve_volume = False
me_cube_011.use_remesh_preserve_attributes = False
me_cube_011.use_mirror_vertex_groups = False
me_cube_011.update()
me_cube_013 = bpy.data.meshes.new('Cube.013')
me_cube_013.from_pydata([(0.09, 0.027, 0.05), (0.09, 0.027, 0.0), (0.09, -0.027, 0.05), (0.09, -0.027, 0.0), (-0.09, 0.027, 0.05), (-0.09, 0.027, 0.0), (-0.09, -0.027, 0.05), (-0.09, -0.027, 0.0)], [], [(0, 4, 6, 2), (3, 2, 6, 7), (7, 6, 4, 5), (5, 1, 3, 7), (1, 0, 2, 3), (5, 4, 0, 1)])
_uv = me_cube_013.uv_layers.new(name='UVMap')
_uv.uv.foreach_set('vector', [0.625, 0.5, 0.875, 0.5, 0.875, 0.75, 0.625, 0.75, 0.375, 0.75, 0.625, 0.75, 0.625, 1.0, 0.375, 1.0, 0.375, 0.0, 0.625, 0.0, 0.625, 0.25, 0.375, 0.25, 0.125, 0.5, 0.375, 0.5, 0.375, 0.75, 0.125, 0.75, 0.375, 0.5, 0.625, 0.5, 0.625, 0.75, 0.375, 0.75, 0.375, 0.25, 0.625, 0.25, 0.625, 0.5, 0.375, 0.5])
me_cube_013.materials.append(mat_shroud)
me_cube_013.use_remesh_preserve_volume = False
me_cube_013.use_remesh_preserve_attributes = False
me_cube_013.use_mirror_vertex_groups = False
me_cube_013.update()
me_cube_014 = bpy.data.meshes.new('Cube.014')
me_cube_014.from_pydata([(0.09, 0.027, 0.05), (0.09, 0.027, 0.0), (0.09, -0.027, 0.05), (0.09, -0.027, 0.0), (-0.09, 0.027, 0.05), (-0.09, 0.027, 0.0), (-0.09, -0.027, 0.05), (-0.09, -0.027, 0.0)], [], [(0, 4, 6, 2), (3, 2, 6, 7), (7, 6, 4, 5), (5, 1, 3, 7), (1, 0, 2, 3), (5, 4, 0, 1)])
_uv = me_cube_014.uv_layers.new(name='UVMap')
_uv.uv.foreach_set('vector', [0.625, 0.5, 0.875, 0.5, 0.875, 0.75, 0.625, 0.75, 0.375, 0.75, 0.625, 0.75, 0.625, 1.0, 0.375, 1.0, 0.375, 0.0, 0.625, 0.0, 0.625, 0.25, 0.375, 0.25, 0.125, 0.5, 0.375, 0.5, 0.375, 0.75, 0.125, 0.75, 0.375, 0.5, 0.625, 0.5, 0.625, 0.75, 0.375, 0.75, 0.375, 0.25, 0.625, 0.25, 0.625, 0.5, 0.375, 0.5])
me_cube_014.materials.append(mat_shroud)
me_cube_014.use_remesh_preserve_volume = False
me_cube_014.use_remesh_preserve_attributes = False
me_cube_014.use_mirror_vertex_groups = False
me_cube_014.update()
me_cube_006 = bpy.data.meshes.new('Cube.006')
me_cube_006.from_pydata([(0.0, 0.027, 0.025), (0.0, 0.027, -0.025), (0.0, -0.027, 0.025), (0.0, -0.027, -0.025), (-0.18, 0.027, 0.025), (-0.18, 0.027, -0.025), (-0.18, -0.027, 0.025), (-0.18, -0.027, -0.025)], [], [(0, 4, 6, 2), (3, 2, 6, 7), (7, 6, 4, 5), (5, 1, 3, 7), (1, 0, 2, 3), (5, 4, 0, 1)])
me_cube_006.polygons.foreach_set('material_index', [1, 0, 0, 0, 0, 0])
_uv = me_cube_006.uv_layers.new(name='UVMap')
_uv.uv.foreach_set('vector', [0.959, 0.8591, 0.1337, 0.8629, 0.1365, 0.1215, 0.9555, 0.1241, 0.375, 0.75, 0.625, 0.75, 0.625, 1.0, 0.375, 1.0, 0.375, 0.0, 0.625, 0.0, 0.625, 0.25, 0.375, 0.25, 0.125, 0.5, 0.375, 0.5, 0.375, 0.75, 0.125, 0.75, 0.375, 0.5, 0.625, 0.5, 0.625, 0.75, 0.375, 0.75, 0.375, 0.25, 0.625, 0.25, 0.625, 0.5, 0.375, 0.5])
me_cube_006.materials.append(mat_core)
me_cube_006.materials.append(mat_material_002)
me_cube_006.use_remesh_preserve_volume = False
me_cube_006.use_remesh_preserve_attributes = False
me_cube_006.use_mirror_vertex_groups = False
me_cube_006.update()
me_cube_001 = bpy.data.meshes.new('Cube.001')
me_cube_001.from_pydata([(0.0, 0.027, 0.025), (0.0, 0.027, -0.025), (0.0, -0.027, 0.025), (0.0, -0.027, -0.025), (-0.18, 0.027, 0.025), (-0.18, 0.027, -0.025), (-0.18, -0.027, 0.025), (-0.18, -0.027, -0.025)], [], [(0, 4, 6, 2), (3, 2, 6, 7), (7, 6, 4, 5), (5, 1, 3, 7), (1, 0, 2, 3), (5, 4, 0, 1)])
me_cube_001.polygons.foreach_set('material_index', [1, 0, 0, 0, 0, 0])
_uv = me_cube_001.uv_layers.new(name='UVMap')
_uv.uv.foreach_set('vector', [0.959, 0.8591, 0.1337, 0.8629, 0.1365, 0.1215, 0.9555, 0.1241, 0.375, 0.75, 0.625, 0.75, 0.625, 1.0, 0.375, 1.0, 0.375, 0.0, 0.625, 0.0, 0.625, 0.25, 0.375, 0.25, 0.125, 0.5, 0.375, 0.5, 0.375, 0.75, 0.125, 0.75, 0.375, 0.5, 0.625, 0.5, 0.625, 0.75, 0.375, 0.75, 0.375, 0.25, 0.625, 0.25, 0.625, 0.5, 0.375, 0.5])
me_cube_001.materials.append(mat_core)
me_cube_001.materials.append(mat_material_002)
me_cube_001.use_remesh_preserve_volume = False
me_cube_001.use_remesh_preserve_attributes = False
me_cube_001.use_mirror_vertex_groups = False
me_cube_001.update()
me_cube_002 = bpy.data.meshes.new('Cube.002')
me_cube_002.from_pydata([(0.0, 0.027, 0.025), (0.0, 0.027, -0.025), (0.0, -0.027, 0.025), (0.0, -0.027, -0.025), (-0.18, 0.027, 0.025), (-0.18, 0.027, -0.025), (-0.18, -0.027, 0.025), (-0.18, -0.027, -0.025)], [], [(0, 4, 6, 2), (3, 2, 6, 7), (7, 6, 4, 5), (5, 1, 3, 7), (1, 0, 2, 3), (5, 4, 0, 1)])
me_cube_002.polygons.foreach_set('material_index', [1, 0, 0, 0, 0, 0])
_uv = me_cube_002.uv_layers.new(name='UVMap')
_uv.uv.foreach_set('vector', [0.959, 0.8591, 0.1337, 0.8629, 0.1365, 0.1215, 0.9555, 0.1241, 0.375, 0.75, 0.625, 0.75, 0.625, 1.0, 0.375, 1.0, 0.375, 0.0, 0.625, 0.0, 0.625, 0.25, 0.375, 0.25, 0.125, 0.5, 0.375, 0.5, 0.375, 0.75, 0.125, 0.75, 0.375, 0.5, 0.625, 0.5, 0.625, 0.75, 0.375, 0.75, 0.375, 0.25, 0.625, 0.25, 0.625, 0.5, 0.375, 0.5])
me_cube_002.materials.append(mat_core)
me_cube_002.materials.append(mat_material_002)
me_cube_002.use_remesh_preserve_volume = False
me_cube_002.use_remesh_preserve_attributes = False
me_cube_002.use_mirror_vertex_groups = False
me_cube_002.update()

# ---- objects
ob_cylinder_010 = bpy.data.objects.new('Cylinder.010', me_cylinder_010)
ob_cylinder_011 = bpy.data.objects.new('Cylinder.011', me_cylinder_011)
ob_cylinder_012 = bpy.data.objects.new('Cylinder.012', me_cylinder_012)
ob_cylinder_013 = bpy.data.objects.new('Cylinder.013', me_cylinder_013)
ob_cylinder_014 = bpy.data.objects.new('Cylinder.014', me_cylinder_014)
ob_cube_005 = bpy.data.objects.new('Cube.005', me_cube_011)
ob_cube_006 = bpy.data.objects.new('Cube.006', me_cube_013)
ob_cube_011 = bpy.data.objects.new('Cube.011', me_cube_014)
ob_base_001 = bpy.data.objects.new('base.001', None)
ob_core_a = bpy.data.objects.new('core-a', me_cube_006)
ob_base_002 = bpy.data.objects.new('base.002', None)
ob_core_a_001 = bpy.data.objects.new('core-a.001', me_cube_001)
ob_base_003 = bpy.data.objects.new('base.003', None)
ob_core_a_002 = bpy.data.objects.new('core-a.002', me_cube_002)

# ---- transforms, parenting, visibility, modifiers, constraints
ob_cylinder_010.location = (0.0, 0.0, 0.069)
ob_cylinder_010.lineart.crease_threshold = 0.0
ob_cylinder_011.location = (0.07, 0.0, 0.069)
ob_cylinder_011.lineart.crease_threshold = 0.0
ob_cylinder_012.location = (0.037, 0.0, 0.069)
ob_cylinder_012.lineart.crease_threshold = 0.0
ob_cylinder_013.location = (-0.036, 0.0, 0.069)
ob_cylinder_013.lineart.crease_threshold = 0.0
ob_cylinder_014.location = (-0.096, 0.0, 0.019)
ob_cylinder_014.rotation_euler = (0.0, 1.571, 0.0)
ob_cylinder_014.lineart.crease_threshold = 0.0
ob_cube_005.location = (0.0, -0.026, 0.0)
ob_cube_005.scale = (1.0, 0.03704, 1.0)
ob_cube_005.lock_rotations_4d = False
ob_cube_005.empty_display_type = 'ARROWS'
ob_cube_005.lineart.crease_threshold = 0.0
ob_cube_006.location = (0.0, 0.025, 0.001)
ob_cube_006.rotation_euler = (1.571, 0.0, 0.0)
ob_cube_006.scale = (1.0, 0.03704, 1.0)
ob_cube_006.lock_rotations_4d = False
ob_cube_006.empty_display_type = 'ARROWS'
ob_cube_006.lineart.crease_threshold = 0.0
ob_cube_011.location = (0.0, 0.026, 0.0)
ob_cube_011.scale = (1.0, 0.03704, 1.0)
ob_cube_011.lock_rotations_4d = False
ob_cube_011.empty_display_type = 'ARROWS'
ob_cube_011.lineart.crease_threshold = 0.0
ob_base_001.location = (0.0, 0.0, 0.0)
ob_base_001.instance_type = 'COLLECTION'
ob_core_a.location = (0.09, 0.0, 0.023)
ob_core_a.scale = (0.8889, 0.9259, 0.84)
ob_core_a.lock_rotations_4d = False
ob_core_a.empty_display_type = 'ARROWS'
ob_core_a.lineart.crease_threshold = 0.0
ob_base_002.location = (0.0, 0.0, 0.0)
ob_base_002.instance_type = 'COLLECTION'
ob_core_a_001.location = (-0.09, 0.0, 0.023)
ob_core_a_001.rotation_euler = (0.0, 0.0, 3.142)
ob_core_a_001.scale = (0.8889, 0.9259, 0.84)
ob_core_a_001.lock_rotations_4d = False
ob_core_a_001.empty_display_type = 'ARROWS'
ob_core_a_001.lineart.crease_threshold = 0.0
ob_base_003.location = (0.0, 0.0, 0.0)
ob_base_003.instance_type = 'COLLECTION'
ob_core_a_002.location = (-0.09, 0.0, 0.023)
ob_core_a_002.rotation_euler = (0.0, 0.0, 3.142)
ob_core_a_002.scale = (0.8889, 0.9259, 0.84)
ob_core_a_002.lock_rotations_4d = False
ob_core_a_002.empty_display_type = 'ARROWS'
ob_core_a_002.lineart.crease_threshold = 0.0
ob_base_001.instance_collection = col_base
ob_base_002.instance_collection = col_base
ob_base_003.instance_collection = col_base

# ---- collection membership
col_cables_002.objects.link(ob_cylinder_010)
col_cables_002.objects.link(ob_cylinder_011)
col_cables_002.objects.link(ob_cylinder_012)
col_cables_002.objects.link(ob_cylinder_013)
col_cables_002.objects.link(ob_cylinder_014)
col_box_002.objects.link(ob_cube_005)
col_box_002.objects.link(ob_cube_006)
col_box_002.objects.link(ob_cube_011)
col_rj45_3fb_3mb.objects.link(ob_base_001)
col_rj45_3fb_3mb.objects.link(ob_core_a)
col_3fb_reversed.objects.link(ob_base_002)
col_3fb_reversed.objects.link(ob_core_a_001)
col_rj45_3fb_3mb_reversed.objects.link(ob_base_003)
col_rj45_3fb_3mb_reversed.objects.link(ob_core_a_002)

# ---- scene / render settings (as saved in the file)
scene.frame_start = 1; scene.frame_end = 250; scene.frame_set(1)
scene.render.engine = 'BLENDER_EEVEE_NEXT'
scene.cycles.use_denoising = False
scene.cycles.samples = 128
scene.cycles.sampling_pattern = 'TABULATED_SOBOL'
scene.cycles.use_adaptive_sampling = False
scene.cycles.use_light_tree = False
scene.eevee.use_raytracing = True
scene.view_settings.view_transform = 'Filmic'
bpy.context.view_layer.update()

# ---- added for rendering (the .blend has no active camera and no usable light): camera, sun
cam_auto = bpy.data.cameras.new('AutoCamera')
cam_auto.lens = 50.0
cam_auto.sensor_width = 36.0
cam_auto.clip_end = 1000.0
ob_auto_camera = bpy.data.objects.new('AutoCamera', cam_auto)
scene.collection.objects.link(ob_auto_camera)
ob_auto_camera.location = (0.203981, -0.263377, 0.222585)
ob_auto_camera.rotation_euler = (1.09748, -7.21219e-08, 0.694738)
scene.camera = ob_auto_camera
light_auto_sun = bpy.data.lights.new('AutoSun', 'SUN')
light_auto_sun.energy = 3.0
light_auto_sun.angle = 0.0523599
ob_auto_sun = bpy.data.objects.new('AutoSun', light_auto_sun)
scene.collection.objects.link(ob_auto_sun)
ob_auto_sun.rotation_euler = (0.872665, 0.174533, 0.523599)
bpy.context.view_layer.update()
